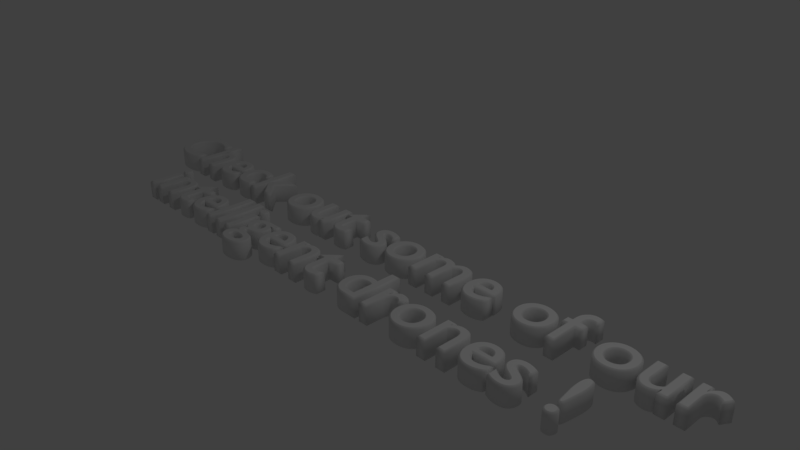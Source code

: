 # Source: DronesText.blend  (saved by Blender 2.79.0; exported with 4.5.12 LTS)
import bpy
from mathutils import Matrix  # noqa: F401  (used for matrix-valued properties, if any)

bpy.ops.wm.read_factory_settings(use_empty=True)
scene = bpy.context.scene
scene.name = 'Scene'

# ---- collections
col_collection_1 = bpy.data.collections.new('Collection 1'); scene.collection.children.link(col_collection_1)

# ---- world
world_world = bpy.data.worlds.new('World'); scene.world = world_world
world_world.color = (0.05088, 0.05088, 0.05088)
world_world.use_sun_shadow = False
world_world.sun_shadow_jitter_overblur = 0.0
world_world.cycles.sampling_method = 'MANUAL'

# ---- cameras
cam_camera = bpy.data.cameras.new('Camera')
cam_camera.clip_end = 100.0
cam_camera.lens = 35.0
cam_camera.sensor_width = 32.0
cam_camera.sensor_height = 18.0
cam_camera.ortho_scale = 7.314
cam_camera.dof.focus_distance = 0.0
cam_camera.dof.aperture_fstop = 128.0

# ---- lights
light_lamp = bpy.data.lights.new('Lamp', 'POINT')
light_lamp.transmission_factor = 0.0
light_lamp.cutoff_distance = 30.0
light_lamp.energy = 100.0
light_lamp.shadow_buffer_clip_start = 1.001
light_lamp.shadow_soft_size = 0.1
light_lamp.shadow_maximum_resolution = 0.006
light_lamp.use_absolute_resolution = True

# ---- curves / text
txt_text = bpy.data.curves.new('Text', 'FONT')
txt_text.dimensions = '2D'
txt_text.body = 'Check out some of our\nintelligent drones !'
txt_text.use_path_clamp = True
txt_text.bevel_resolution = 0
txt_text.extrude = 0.12
txt_text.bevel_depth = 0.022
txt_text.align_x = 'CENTER'

# ---- objects
ob_text = bpy.data.objects.new('Text', txt_text)
ob_lamp = bpy.data.objects.new('Lamp', light_lamp)
ob_camera = bpy.data.objects.new('Camera', cam_camera)

# ---- transforms, parenting, visibility, modifiers, constraints
ob_text.location = (0.0, 0.0, 0.0)
ob_text.lineart.crease_threshold = 0.0
ob_lamp.location = (4.076, 1.005, 5.904)
ob_lamp.rotation_euler = (0.6503, 0.05522, 1.866)
ob_lamp.lock_rotations_4d = False
ob_lamp.empty_display_type = 'ARROWS'
ob_lamp.color = (0.0, 0.0, 0.0, 0.0)
ob_lamp.lineart.crease_threshold = 0.0
ob_camera.location = (7.481, -6.508, 5.344)
ob_camera.rotation_euler = (1.109, 0.0, 0.8149)
ob_camera.lock_rotations_4d = False
ob_camera.empty_display_type = 'ARROWS'
ob_camera.color = (0.0, 0.0, 0.0, 0.0)
ob_camera.display_type = 'WIRE'
ob_camera.lineart.crease_threshold = 0.0

# ---- collection membership
col_collection_1.objects.link(ob_text)
col_collection_1.objects.link(ob_lamp)
col_collection_1.objects.link(ob_camera)

# ---- scene / render settings (as saved in the file)
scene.camera = ob_camera
scene.frame_start = 1; scene.frame_end = 250; scene.frame_set(1)
scene.render.engine = 'BLENDER_EEVEE_NEXT'
scene.render.resolution_percentage = 50
scene.render.dither_intensity = 0.0
scene.cycles.use_denoising = False
scene.cycles.samples = 128
scene.cycles.sampling_pattern = 'TABULATED_SOBOL'
scene.cycles.use_adaptive_sampling = False
scene.cycles.use_light_tree = False
scene.cycles.blur_glossy = 0.0
scene.cycles.sample_clamp_indirect = 0.0
scene.view_settings.view_transform = 'Standard'
bpy.context.view_layer.update()
